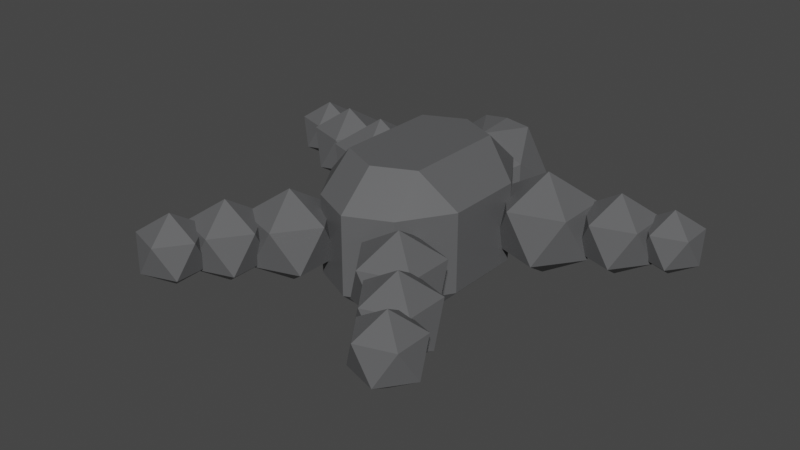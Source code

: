 # Source: Gorilla_model.blend  (saved by Blender 2.93.20; exported with 4.5.12 LTS)
import bpy
from mathutils import Matrix  # noqa: F401  (used for matrix-valued properties, if any)

bpy.ops.wm.read_factory_settings(use_empty=True)
scene = bpy.context.scene
scene.name = 'Scene'

# ---- collections
col_collection = bpy.data.collections.new('Collection'); scene.collection.children.link(col_collection)

# ---- materials (node trees are filled in below, after node groups)
mat_material = bpy.data.materials.new('Material')
mat_material.alpha_threshold = 0.0
mat_material.use_transparent_shadow = False
mat_material.line_color = (0.0, 0.0, 0.0, 1.0)

# ---- material node trees
mat_material.use_nodes = True; mat_material.node_tree.nodes.clear()
_N = mat_material.node_tree.nodes; _L = mat_material.node_tree.links
n0 = _N.new('ShaderNodeOutputMaterial'); n0.name = 'Material Output'; n0.location = (300, 300)
n1 = _N.new('ShaderNodeBsdfPrincipled'); n1.name = 'Principled BSDF'; n1.location = (10, 300)
n1.distribution = 'GGX'
n1.subsurface_method = 'BURLEY'
n1.inputs[0].default_value = (0.1105, 0.1116, 0.1149, 1.0)
n1.inputs[2].default_value = 0.4
n1.inputs[3].default_value = 1.45
n1.inputs[27].default_value = (0.0, 0.0, 0.0, 1.0)
n1.inputs[28].default_value = 1.0
_L.new(n1.outputs[0], n0.inputs[0])
n0.is_active_output = True

# ---- world
world_world = bpy.data.worlds.new('World'); scene.world = world_world
world_world.use_nodes = True; world_world.node_tree.nodes.clear()
_N = world_world.node_tree.nodes; _L = world_world.node_tree.links
n0 = _N.new('ShaderNodeOutputWorld'); n0.name = 'World Output'; n0.location = (300, 300)
n1 = _N.new('ShaderNodeBackground'); n1.name = 'Background'; n1.location = (10, 300)
n1.inputs[0].default_value = (0.05088, 0.05088, 0.05088, 1.0)
_L.new(n1.outputs[0], n0.inputs[0])
n0.is_active_output = True
world_world.color = (0.05088, 0.05088, 0.05088)
world_world.use_sun_shadow = False
world_world.sun_shadow_jitter_overblur = 0.0

# ---- meshes
me_cube = bpy.data.meshes.new('Cube')
me_cube.from_pydata([(-1.355, 0.8165, -0.7014), (-0.8479, 0.4478, -0.3137), (-1.549, 0.2199, -0.3137), (-1.983, 0.8165, -0.3137), (-1.549, 1.413, -0.3137), (-0.8479, 1.185, -0.3137), (-1.162, 0.2199, 0.3137), (-1.863, 0.4478, 0.3137), (-1.863, 1.185, 0.3137), (-1.162, 1.413, 0.3137), (-0.7281, 0.8165, 0.3137), (-1.355, 0.8165, 0.7014), (-2.205, 1.127, -0.5527), (-1.805, 0.8363, -0.2472), (-2.357, 0.6567, -0.2472), (-2.699, 1.127, -0.2472), (-2.357, 1.597, -0.2472), (-1.805, 1.417, -0.2472), (-2.052, 0.6567, 0.2472), (-2.605, 0.8363, 0.2472), (-2.605, 1.417, 0.2472), (-2.052, 1.597, 0.2472), (-1.71, 1.127, 0.2472), (-2.205, 1.127, 0.5527), (-2.809, 1.355, -0.4339), (-2.495, 1.127, -0.194), (-2.929, 0.9864, -0.194), (-3.197, 1.355, -0.194), (-2.929, 1.725, -0.194), (-2.495, 1.584, -0.194), (-2.689, 0.9864, 0.194), (-3.123, 1.127, 0.194), (-3.123, 1.584, 0.194), (-2.689, 1.725, 0.194), (-2.421, 1.355, 0.194), (-2.809, 1.355, 0.4339), (-0.853, -1.44, -0.6253), (-0.4005, -1.769, -0.2797), (-1.026, -1.972, -0.2797), (-1.412, -1.44, -0.2797), (-1.026, -0.9084, -0.2797), (-0.4005, -1.112, -0.2797), (-0.6802, -1.972, 0.2797), (-1.305, -1.769, 0.2797), (-1.305, -1.112, 0.2797), (-0.6802, -0.9084, 0.2797), (-0.2937, -1.44, 0.2797), (-0.853, -1.44, 0.6253), (-1.343, -2.039, -0.5541), (-0.942, -2.33, -0.2478), (-1.496, -2.51, -0.2478), (-1.838, -2.039, -0.2478), (-1.496, -1.568, -0.2478), (-0.942, -1.748, -0.2478), (-1.19, -2.51, 0.2478), (-1.744, -2.33, 0.2478), (-1.744, -1.748, 0.2478), (-1.19, -1.568, 0.2478), (-0.8474, -2.039, 0.2478), (-1.343, -2.039, 0.5541), (-1.683, -2.611, -0.4807), (-1.335, -2.863, -0.215), (-1.816, -3.02, -0.215), (-2.113, -2.611, -0.215), (-1.816, -2.202, -0.215), (-1.335, -2.358, -0.215), (-1.55, -3.02, 0.215), (-2.031, -2.863, 0.215), (-2.031, -2.358, 0.215), (-1.55, -2.202, 0.215), (-1.253, -2.611, 0.215), (-1.683, -2.611, 0.4807), (-0.5812, 1.194, 0.5384), (-1.0, 0.5384, 0.5384), (-0.5384, 0.7051, 1.0), (-1.0, 0.5384, -0.5384), (-0.5812, 1.194, -0.5384), (-0.5384, 0.7051, -1.0), (-1.0, -0.5384, 0.5384), (-0.5812, -1.194, 0.5384), (-0.5384, -0.7051, 1.0), (-0.5384, -0.7051, -1.0), (-0.5812, -1.194, -0.5384), (-1.0, -0.5384, -0.5384), (0.0, 0.9544, -1.0), (0.0, 1.463, -0.5384), (0.0, -0.9544, 1.0), (0.0, -1.463, 0.5384), (0.0, -1.463, -0.5384), (-1.49e-08, -0.9544, -1.0), (0.0, 1.463, 0.5384), (-1.49e-08, 0.9544, 1.0), (0.0, 0.9217, 1.192e-07), (0.0, 1.283, 1.49e-07), (0.0, 1.283, 0.6956), (-0.6369, 1.283, 0.4299), (-0.6369, 1.283, -0.4299), (0.0, 1.283, -0.6956), (0.0, 1.867, 0.7393), (-0.3447, 1.867, 0.6956), (-0.7485, 1.867, 1.788e-07), (-0.3447, 1.867, -0.6956), (0.0, 1.867, -0.4299), (0.0, 2.228, 1.788e-07)], [], [(77, 84, 89, 81), (91, 74, 80, 86), (83, 78, 73, 75), (88, 87, 79, 82), (0, 1, 2), (1, 0, 5), (0, 2, 3), (0, 3, 4), (0, 4, 5), (1, 5, 10), (2, 1, 6), (3, 2, 7), (4, 3, 8), (5, 4, 9), (1, 10, 6), (2, 6, 7), (3, 7, 8), (4, 8, 9), (5, 9, 10), (6, 10, 11), (7, 6, 11), (8, 7, 11), (9, 8, 11), (10, 9, 11), (12, 13, 14), (13, 12, 17), (12, 14, 15), (12, 15, 16), (12, 16, 17), (13, 17, 22), (14, 13, 18), (15, 14, 19), (16, 15, 20), (17, 16, 21), (13, 22, 18), (14, 18, 19), (15, 19, 20), (16, 20, 21), (17, 21, 22), (18, 22, 23), (19, 18, 23), (20, 19, 23), (21, 20, 23), (22, 21, 23), (24, 25, 26), (25, 24, 29), (24, 26, 27), (24, 27, 28), (24, 28, 29), (25, 29, 34), (26, 25, 30), (27, 26, 31), (28, 27, 32), (29, 28, 33), (25, 34, 30), (26, 30, 31), (27, 31, 32), (28, 32, 33), (29, 33, 34), (30, 34, 35), (31, 30, 35), (32, 31, 35), (33, 32, 35), (34, 33, 35), (36, 37, 38), (37, 36, 41), (36, 38, 39), (36, 39, 40), (36, 40, 41), (37, 41, 46), (38, 37, 42), (39, 38, 43), (40, 39, 44), (41, 40, 45), (37, 46, 42), (38, 42, 43), (39, 43, 44), (40, 44, 45), (41, 45, 46), (42, 46, 47), (43, 42, 47), (44, 43, 47), (45, 44, 47), (46, 45, 47), (48, 49, 50), (49, 48, 53), (48, 50, 51), (48, 51, 52), (48, 52, 53), (49, 53, 58), (50, 49, 54), (51, 50, 55), (52, 51, 56), (53, 52, 57), (49, 58, 54), (50, 54, 55), (51, 55, 56), (52, 56, 57), (53, 57, 58), (54, 58, 59), (55, 54, 59), (56, 55, 59), (57, 56, 59), (58, 57, 59), (60, 61, 62), (61, 60, 65), (60, 62, 63), (60, 63, 64), (60, 64, 65), (61, 65, 70), (62, 61, 66), (63, 62, 67), (64, 63, 68), (65, 64, 69), (61, 70, 66), (62, 66, 67), (63, 67, 68), (64, 68, 69), (65, 69, 70), (66, 70, 71), (67, 66, 71), (68, 67, 71), (69, 68, 71), (70, 69, 71), (72, 73, 74), (75, 76, 77), (78, 79, 80), (81, 82, 83), (77, 81, 83, 75), (84, 77, 76, 85), (82, 79, 78, 83), (72, 76, 75, 73), (86, 80, 79, 87), (80, 74, 73, 78), (81, 89, 88, 82), (74, 91, 90, 72), (76, 72, 90, 85), (93, 94, 92), (94, 95, 92), (95, 96, 92), (96, 97, 92), (97, 93, 92), (98, 94, 93), (99, 95, 94), (100, 96, 95), (101, 97, 96), (102, 93, 97), (98, 99, 94), (99, 100, 95), (100, 101, 96), (101, 102, 97), (102, 98, 93), (103, 99, 98), (103, 100, 99), (103, 101, 100), (102, 103, 98), (103, 102, 101)])
_uv = me_cube.uv_layers.new(name='UVMap')
_uv.uv.foreach_set('vector', [0.1827, 0.5508, 0.25, 0.5435, 0.25, 0.7065, 0.1827, 0.6992, 0.75, 0.5435, 0.8173, 0.5508, 0.8173, 0.6992, 0.75, 0.7065, 0.4327, 0.0577, 0.5673, 0.0577, 0.5673, 0.1923, 0.4327, 0.1923, 0.4327, 0.875, 0.5673, 0.875, 0.5673, 0.9476, 0.4327, 0.9476, 0.1818, 0.0, 0.2727, 0.1575, 0.09091, 0.1575, 0.2727, 0.1575, 0.3636, 0.0, 0.4545, 0.1575, 0.9091, 0.0, 1.0, 0.1575, 0.8182, 0.1575, 0.7273, 0.0, 0.8182, 0.1575, 0.6364, 0.1575, 0.5455, 0.0, 0.6364, 0.1575, 0.4545, 0.1575, 0.2727, 0.1575, 0.4545, 0.1575, 0.3636, 0.3149, 0.09091, 0.1575, 0.2727, 0.1575, 0.1818, 0.3149, 0.8182, 0.1575, 1.0, 0.1575, 0.9091, 0.3149, 0.6364, 0.1575, 0.8182, 0.1575, 0.7273, 0.3149, 0.4545, 0.1575, 0.6364, 0.1575, 0.5455, 0.3149, 0.2727, 0.1575, 0.3636, 0.3149, 0.1818, 0.3149, 0.09091, 0.1575, 0.1818, 0.3149, 0.0, 0.3149, 0.8182, 0.1575, 0.9091, 0.3149, 0.7273, 0.3149, 0.6364, 0.1575, 0.7273, 0.3149, 0.5455, 0.3149, 0.4545, 0.1575, 0.5455, 0.3149, 0.3636, 0.3149, 0.1818, 0.3149, 0.3636, 0.3149, 0.2727, 0.4724, 0.0, 0.3149, 0.1818, 0.3149, 0.09091, 0.4724, 0.7273, 0.3149, 0.9091, 0.3149, 0.8182, 0.4724, 0.5455, 0.3149, 0.7273, 0.3149, 0.6364, 0.4724, 0.3636, 0.3149, 0.5455, 0.3149, 0.4545, 0.4724, 0.1818, 0.0, 0.2727, 0.1575, 0.09091, 0.1575, 0.2727, 0.1575, 0.3636, 0.0, 0.4545, 0.1575, 0.9091, 0.0, 1.0, 0.1575, 0.8182, 0.1575, 0.7273, 0.0, 0.8182, 0.1575, 0.6364, 0.1575, 0.5455, 0.0, 0.6364, 0.1575, 0.4545, 0.1575, 0.2727, 0.1575, 0.4545, 0.1575, 0.3636, 0.3149, 0.09091, 0.1575, 0.2727, 0.1575, 0.1818, 0.3149, 0.8182, 0.1575, 1.0, 0.1575, 0.9091, 0.3149, 0.6364, 0.1575, 0.8182, 0.1575, 0.7273, 0.3149, 0.4545, 0.1575, 0.6364, 0.1575, 0.5455, 0.3149, 0.2727, 0.1575, 0.3636, 0.3149, 0.1818, 0.3149, 0.09091, 0.1575, 0.1818, 0.3149, 0.0, 0.3149, 0.8182, 0.1575, 0.9091, 0.3149, 0.7273, 0.3149, 0.6364, 0.1575, 0.7273, 0.3149, 0.5455, 0.3149, 0.4545, 0.1575, 0.5455, 0.3149, 0.3636, 0.3149, 0.1818, 0.3149, 0.3636, 0.3149, 0.2727, 0.4724, 0.0, 0.3149, 0.1818, 0.3149, 0.09091, 0.4724, 0.7273, 0.3149, 0.9091, 0.3149, 0.8182, 0.4724, 0.5455, 0.3149, 0.7273, 0.3149, 0.6364, 0.4724, 0.3636, 0.3149, 0.5455, 0.3149, 0.4545, 0.4724, 0.1818, 0.0, 0.2727, 0.1575, 0.09091, 0.1575, 0.2727, 0.1575, 0.3636, 0.0, 0.4545, 0.1575, 0.9091, 0.0, 1.0, 0.1575, 0.8182, 0.1575, 0.7273, 0.0, 0.8182, 0.1575, 0.6364, 0.1575, 0.5455, 0.0, 0.6364, 0.1575, 0.4545, 0.1575, 0.2727, 0.1575, 0.4545, 0.1575, 0.3636, 0.3149, 0.09091, 0.1575, 0.2727, 0.1575, 0.1818, 0.3149, 0.8182, 0.1575, 1.0, 0.1575, 0.9091, 0.3149, 0.6364, 0.1575, 0.8182, 0.1575, 0.7273, 0.3149, 0.4545, 0.1575, 0.6364, 0.1575, 0.5455, 0.3149, 0.2727, 0.1575, 0.3636, 0.3149, 0.1818, 0.3149, 0.09091, 0.1575, 0.1818, 0.3149, 0.0, 0.3149, 0.8182, 0.1575, 0.9091, 0.3149, 0.7273, 0.3149, 0.6364, 0.1575, 0.7273, 0.3149, 0.5455, 0.3149, 0.4545, 0.1575, 0.5455, 0.3149, 0.3636, 0.3149, 0.1818, 0.3149, 0.3636, 0.3149, 0.2727, 0.4724, 0.0, 0.3149, 0.1818, 0.3149, 0.09091, 0.4724, 0.7273, 0.3149, 0.9091, 0.3149, 0.8182, 0.4724, 0.5455, 0.3149, 0.7273, 0.3149, 0.6364, 0.4724, 0.3636, 0.3149, 0.5455, 0.3149, 0.4545, 0.4724, 0.1818, 0.0, 0.2727, 0.1575, 0.09091, 0.1575, 0.2727, 0.1575, 0.3636, 0.0, 0.4545, 0.1575, 0.9091, 0.0, 1.0, 0.1575, 0.8182, 0.1575, 0.7273, 0.0, 0.8182, 0.1575, 0.6364, 0.1575, 0.5455, 0.0, 0.6364, 0.1575, 0.4545, 0.1575, 0.2727, 0.1575, 0.4545, 0.1575, 0.3636, 0.3149, 0.09091, 0.1575, 0.2727, 0.1575, 0.1818, 0.3149, 0.8182, 0.1575, 1.0, 0.1575, 0.9091, 0.3149, 0.6364, 0.1575, 0.8182, 0.1575, 0.7273, 0.3149, 0.4545, 0.1575, 0.6364, 0.1575, 0.5455, 0.3149, 0.2727, 0.1575, 0.3636, 0.3149, 0.1818, 0.3149, 0.09091, 0.1575, 0.1818, 0.3149, 0.0, 0.3149, 0.8182, 0.1575, 0.9091, 0.3149, 0.7273, 0.3149, 0.6364, 0.1575, 0.7273, 0.3149, 0.5455, 0.3149, 0.4545, 0.1575, 0.5455, 0.3149, 0.3636, 0.3149, 0.1818, 0.3149, 0.3636, 0.3149, 0.2727, 0.4724, 0.0, 0.3149, 0.1818, 0.3149, 0.09091, 0.4724, 0.7273, 0.3149, 0.9091, 0.3149, 0.8182, 0.4724, 0.5455, 0.3149, 0.7273, 0.3149, 0.6364, 0.4724, 0.3636, 0.3149, 0.5455, 0.3149, 0.4545, 0.4724, 0.1818, 0.0, 0.2727, 0.1575, 0.09091, 0.1575, 0.2727, 0.1575, 0.3636, 0.0, 0.4545, 0.1575, 0.9091, 0.0, 1.0, 0.1575, 0.8182, 0.1575, 0.7273, 0.0, 0.8182, 0.1575, 0.6364, 0.1575, 0.5455, 0.0, 0.6364, 0.1575, 0.4545, 0.1575, 0.2727, 0.1575, 0.4545, 0.1575, 0.3636, 0.3149, 0.09091, 0.1575, 0.2727, 0.1575, 0.1818, 0.3149, 0.8182, 0.1575, 1.0, 0.1575, 0.9091, 0.3149, 0.6364, 0.1575, 0.8182, 0.1575, 0.7273, 0.3149, 0.4545, 0.1575, 0.6364, 0.1575, 0.5455, 0.3149, 0.2727, 0.1575, 0.3636, 0.3149, 0.1818, 0.3149, 0.09091, 0.1575, 0.1818, 0.3149, 0.0, 0.3149, 0.8182, 0.1575, 0.9091, 0.3149, 0.7273, 0.3149, 0.6364, 0.1575, 0.7273, 0.3149, 0.5455, 0.3149, 0.4545, 0.1575, 0.5455, 0.3149, 0.3636, 0.3149, 0.1818, 0.3149, 0.3636, 0.3149, 0.2727, 0.4724, 0.0, 0.3149, 0.1818, 0.3149, 0.09091, 0.4724, 0.7273, 0.3149, 0.9091, 0.3149, 0.8182, 0.4724, 0.5455, 0.3149, 0.7273, 0.3149, 0.6364, 0.4724, 0.3636, 0.3149, 0.5455, 0.3149, 0.4545, 0.4724, 0.1818, 0.0, 0.2727, 0.1575, 0.09091, 0.1575, 0.2727, 0.1575, 0.3636, 0.0, 0.4545, 0.1575, 0.9091, 0.0, 1.0, 0.1575, 0.8182, 0.1575, 0.7273, 0.0, 0.8182, 0.1575, 0.6364, 0.1575, 0.5455, 0.0, 0.6364, 0.1575, 0.4545, 0.1575, 0.2727, 0.1575, 0.4545, 0.1575, 0.3636, 0.3149, 0.09091, 0.1575, 0.2727, 0.1575, 0.1818, 0.3149, 0.8182, 0.1575, 1.0, 0.1575, 0.9091, 0.3149, 0.6364, 0.1575, 0.8182, 0.1575, 0.7273, 0.3149, 0.4545, 0.1575, 0.6364, 0.1575, 0.5455, 0.3149, 0.2727, 0.1575, 0.3636, 0.3149, 0.1818, 0.3149, 0.09091, 0.1575, 0.1818, 0.3149, 0.0, 0.3149, 0.8182, 0.1575, 0.9091, 0.3149, 0.7273, 0.3149, 0.6364, 0.1575, 0.7273, 0.3149, 0.5455, 0.3149, 0.4545, 0.1575, 0.5455, 0.3149, 0.3636, 0.3149, 0.1818, 0.3149, 0.3636, 0.3149, 0.2727, 0.4724, 0.0, 0.3149, 0.1818, 0.3149, 0.09091, 0.4724, 0.7273, 0.3149, 0.9091, 0.3149, 0.8182, 0.4724, 0.5455, 0.3149, 0.7273, 0.3149, 0.6364, 0.4724, 0.3636, 0.3149, 0.5455, 0.3149, 0.4545, 0.4724, 0.8226, 0.5, 0.875, 0.5577, 0.8415, 0.5, 0.4327, 0.228, 0.375, 0.3024, 0.375, 0.2835, 0.875, 0.6923, 0.8226, 0.75, 0.8415, 0.75, 0.375, 0.9665, 0.375, 0.9476, 0.4327, 1.0, 0.375, 0.2131, 0.375, 0.03686, 0.4327, 0.0577, 0.4327, 0.1923, 0.375, 0.3508, 0.375, 0.2835, 0.4327, 0.3024, 0.4327, 0.375, 0.4327, 0.9476, 0.5673, 0.9476, 0.5673, 1.0, 0.4327, 1.0, 0.5673, 0.3024, 0.4327, 0.3024, 0.4327, 0.1923, 0.5673, 0.1923, 0.75, 0.7065, 0.8173, 0.6992, 0.8226, 0.75, 0.75, 0.75, 0.8173, 0.6992, 0.8173, 0.5508, 0.875, 0.5577, 0.875, 0.6923, 0.375, 0.9665, 0.375, 0.8992, 0.4327, 0.875, 0.4327, 0.9476, 0.8173, 0.5508, 0.75, 0.5435, 0.75, 0.5, 0.8226, 0.5, 0.4327, 0.3024, 0.5673, 0.3024, 0.5673, 0.375, 0.4327, 0.375, 0.3636, 0.3149, 0.5455, 0.3149, 0.4545, 0.4724, 0.5455, 0.3149, 0.7273, 0.3149, 0.6364, 0.4724, 0.7273, 0.3149, 0.9091, 0.3149, 0.8182, 0.4724, 0.0, 0.3149, 0.1818, 0.3149, 0.09091, 0.4724, 0.1818, 0.3149, 0.3636, 0.3149, 0.2727, 0.4724, 0.4545, 0.1575, 0.5455, 0.3149, 0.3636, 0.3149, 0.6364, 0.1575, 0.7273, 0.3149, 0.5455, 0.3149, 0.8182, 0.1575, 0.9091, 0.3149, 0.7273, 0.3149, 0.09091, 0.1575, 0.1818, 0.3149, 0.0, 0.3149, 0.2727, 0.1575, 0.3636, 0.3149, 0.1818, 0.3149, 0.4545, 0.1575, 0.6364, 0.1575, 0.5455, 0.3149, 0.6364, 0.1575, 0.8182, 0.1575, 0.7273, 0.3149, 0.8182, 0.1575, 1.0, 0.1575, 0.9091, 0.3149, 0.09091, 0.1575, 0.2727, 0.1575, 0.1818, 0.3149, 0.2727, 0.1575, 0.4545, 0.1575, 0.3636, 0.3149, 0.5455, 0.0, 0.6364, 0.1575, 0.4545, 0.1575, 0.7273, 0.0, 0.8182, 0.1575, 0.6364, 0.1575, 0.9091, 0.0, 1.0, 0.1575, 0.8182, 0.1575, 0.2727, 0.1575, 0.3636, 0.0, 0.4545, 0.1575, 0.1818, 0.0, 0.2727, 0.1575, 0.09091, 0.1575])
me_cube.materials.append(mat_material)
me_cube.use_remesh_preserve_volume = False
me_cube.use_remesh_preserve_attributes = False
me_cube.use_mirror_vertex_groups = False
me_cube.update()
me_cube_001 = bpy.data.meshes.new('Cube.001')
me_cube_001.from_pydata([(-1.355, 0.8165, -0.7014), (-0.8479, 0.4478, -0.3137), (-1.549, 0.2199, -0.3137), (-1.983, 0.8165, -0.3137), (-1.549, 1.413, -0.3137), (-0.8479, 1.185, -0.3137), (-1.162, 0.2199, 0.3137), (-1.863, 0.4478, 0.3137), (-1.863, 1.185, 0.3137), (-1.162, 1.413, 0.3137), (-0.7281, 0.8165, 0.3137), (-1.355, 0.8165, 0.7014), (-2.205, 1.127, -0.5527), (-1.805, 0.8363, -0.2472), (-2.357, 0.6567, -0.2472), (-2.699, 1.127, -0.2472), (-2.357, 1.597, -0.2472), (-1.805, 1.417, -0.2472), (-2.052, 0.6567, 0.2472), (-2.605, 0.8363, 0.2472), (-2.605, 1.417, 0.2472), (-2.052, 1.597, 0.2472), (-1.71, 1.127, 0.2472), (-2.205, 1.127, 0.5527), (-2.809, 1.355, -0.4339), (-2.495, 1.127, -0.194), (-2.929, 0.9864, -0.194), (-3.197, 1.355, -0.194), (-2.929, 1.725, -0.194), (-2.495, 1.584, -0.194), (-2.689, 0.9864, 0.194), (-3.123, 1.127, 0.194), (-3.123, 1.584, 0.194), (-2.689, 1.725, 0.194), (-2.421, 1.355, 0.194), (-2.809, 1.355, 0.4339), (-0.853, -1.44, -0.6253), (-0.4005, -1.769, -0.2797), (-1.026, -1.972, -0.2797), (-1.412, -1.44, -0.2797), (-1.026, -0.9084, -0.2797), (-0.4005, -1.112, -0.2797), (-0.6802, -1.972, 0.2797), (-1.305, -1.769, 0.2797), (-1.305, -1.112, 0.2797), (-0.6802, -0.9084, 0.2797), (-0.2937, -1.44, 0.2797), (-0.853, -1.44, 0.6253), (-1.343, -2.039, -0.5541), (-0.942, -2.33, -0.2478), (-1.496, -2.51, -0.2478), (-1.838, -2.039, -0.2478), (-1.496, -1.568, -0.2478), (-0.942, -1.748, -0.2478), (-1.19, -2.51, 0.2478), (-1.744, -2.33, 0.2478), (-1.744, -1.748, 0.2478), (-1.19, -1.568, 0.2478), (-0.8474, -2.039, 0.2478), (-1.343, -2.039, 0.5541), (-1.683, -2.611, -0.4807), (-1.335, -2.863, -0.215), (-1.816, -3.02, -0.215), (-2.113, -2.611, -0.215), (-1.816, -2.202, -0.215), (-1.335, -2.358, -0.215), (-1.55, -3.02, 0.215), (-2.031, -2.863, 0.215), (-2.031, -2.358, 0.215), (-1.55, -2.202, 0.215), (-1.253, -2.611, 0.215), (-1.683, -2.611, 0.4807), (-0.5812, 1.194, 0.5384), (-1.0, 0.5384, 0.5384), (-0.5384, 0.7051, 1.0), (-1.0, 0.5384, -0.5384), (-0.5812, 1.194, -0.5384), (-0.5384, 0.7051, -1.0), (-1.0, -0.5384, 0.5384), (-0.5812, -1.194, 0.5384), (-0.5384, -0.7051, 1.0), (-0.5384, -0.7051, -1.0), (-0.5812, -1.194, -0.5384), (-1.0, -0.5384, -0.5384), (0.0, 0.9544, -1.0), (0.0, 1.463, -0.5384), (0.0, -0.9544, 1.0), (0.0, -1.463, 0.5384), (0.0, -1.463, -0.5384), (-1.49e-08, -0.9544, -1.0), (0.0, 1.463, 0.5384), (-1.49e-08, 0.9544, 1.0), (0.0, 0.9217, 1.192e-07), (0.0, 1.283, 1.49e-07), (0.0, 1.283, 0.6956), (-0.6369, 1.283, 0.4299), (-0.6369, 1.283, -0.4299), (0.0, 1.283, -0.6956), (0.0, 1.867, 0.7393), (-0.3447, 1.867, 0.6956), (-0.7485, 1.867, 1.788e-07), (-0.3447, 1.867, -0.6956), (0.0, 1.867, -0.4299), (0.0, 2.228, 1.788e-07)], [], [(77, 84, 89, 81), (91, 74, 80, 86), (83, 78, 73, 75), (88, 87, 79, 82), (0, 1, 2), (1, 0, 5), (0, 2, 3), (0, 3, 4), (0, 4, 5), (1, 5, 10), (2, 1, 6), (3, 2, 7), (4, 3, 8), (5, 4, 9), (1, 10, 6), (2, 6, 7), (3, 7, 8), (4, 8, 9), (5, 9, 10), (6, 10, 11), (7, 6, 11), (8, 7, 11), (9, 8, 11), (10, 9, 11), (12, 13, 14), (13, 12, 17), (12, 14, 15), (12, 15, 16), (12, 16, 17), (13, 17, 22), (14, 13, 18), (15, 14, 19), (16, 15, 20), (17, 16, 21), (13, 22, 18), (14, 18, 19), (15, 19, 20), (16, 20, 21), (17, 21, 22), (18, 22, 23), (19, 18, 23), (20, 19, 23), (21, 20, 23), (22, 21, 23), (24, 25, 26), (25, 24, 29), (24, 26, 27), (24, 27, 28), (24, 28, 29), (25, 29, 34), (26, 25, 30), (27, 26, 31), (28, 27, 32), (29, 28, 33), (25, 34, 30), (26, 30, 31), (27, 31, 32), (28, 32, 33), (29, 33, 34), (30, 34, 35), (31, 30, 35), (32, 31, 35), (33, 32, 35), (34, 33, 35), (36, 37, 38), (37, 36, 41), (36, 38, 39), (36, 39, 40), (36, 40, 41), (37, 41, 46), (38, 37, 42), (39, 38, 43), (40, 39, 44), (41, 40, 45), (37, 46, 42), (38, 42, 43), (39, 43, 44), (40, 44, 45), (41, 45, 46), (42, 46, 47), (43, 42, 47), (44, 43, 47), (45, 44, 47), (46, 45, 47), (48, 49, 50), (49, 48, 53), (48, 50, 51), (48, 51, 52), (48, 52, 53), (49, 53, 58), (50, 49, 54), (51, 50, 55), (52, 51, 56), (53, 52, 57), (49, 58, 54), (50, 54, 55), (51, 55, 56), (52, 56, 57), (53, 57, 58), (54, 58, 59), (55, 54, 59), (56, 55, 59), (57, 56, 59), (58, 57, 59), (60, 61, 62), (61, 60, 65), (60, 62, 63), (60, 63, 64), (60, 64, 65), (61, 65, 70), (62, 61, 66), (63, 62, 67), (64, 63, 68), (65, 64, 69), (61, 70, 66), (62, 66, 67), (63, 67, 68), (64, 68, 69), (65, 69, 70), (66, 70, 71), (67, 66, 71), (68, 67, 71), (69, 68, 71), (70, 69, 71), (72, 73, 74), (75, 76, 77), (78, 79, 80), (81, 82, 83), (77, 81, 83, 75), (84, 77, 76, 85), (82, 79, 78, 83), (72, 76, 75, 73), (86, 80, 79, 87), (80, 74, 73, 78), (81, 89, 88, 82), (74, 91, 90, 72), (76, 72, 90, 85), (93, 94, 92), (94, 95, 92), (95, 96, 92), (96, 97, 92), (97, 93, 92), (98, 94, 93), (99, 95, 94), (100, 96, 95), (101, 97, 96), (102, 93, 97), (98, 99, 94), (99, 100, 95), (100, 101, 96), (101, 102, 97), (102, 98, 93), (103, 99, 98), (103, 100, 99), (103, 101, 100), (102, 103, 98), (103, 102, 101)])
_uv = me_cube_001.uv_layers.new(name='UVMap')
_uv.uv.foreach_set('vector', [0.1827, 0.5508, 0.25, 0.5435, 0.25, 0.7065, 0.1827, 0.6992, 0.75, 0.5435, 0.8173, 0.5508, 0.8173, 0.6992, 0.75, 0.7065, 0.4327, 0.0577, 0.5673, 0.0577, 0.5673, 0.1923, 0.4327, 0.1923, 0.4327, 0.875, 0.5673, 0.875, 0.5673, 0.9476, 0.4327, 0.9476, 0.1818, 0.0, 0.2727, 0.1575, 0.09091, 0.1575, 0.2727, 0.1575, 0.3636, 0.0, 0.4545, 0.1575, 0.9091, 0.0, 1.0, 0.1575, 0.8182, 0.1575, 0.7273, 0.0, 0.8182, 0.1575, 0.6364, 0.1575, 0.5455, 0.0, 0.6364, 0.1575, 0.4545, 0.1575, 0.2727, 0.1575, 0.4545, 0.1575, 0.3636, 0.3149, 0.09091, 0.1575, 0.2727, 0.1575, 0.1818, 0.3149, 0.8182, 0.1575, 1.0, 0.1575, 0.9091, 0.3149, 0.6364, 0.1575, 0.8182, 0.1575, 0.7273, 0.3149, 0.4545, 0.1575, 0.6364, 0.1575, 0.5455, 0.3149, 0.2727, 0.1575, 0.3636, 0.3149, 0.1818, 0.3149, 0.09091, 0.1575, 0.1818, 0.3149, 0.0, 0.3149, 0.8182, 0.1575, 0.9091, 0.3149, 0.7273, 0.3149, 0.6364, 0.1575, 0.7273, 0.3149, 0.5455, 0.3149, 0.4545, 0.1575, 0.5455, 0.3149, 0.3636, 0.3149, 0.1818, 0.3149, 0.3636, 0.3149, 0.2727, 0.4724, 0.0, 0.3149, 0.1818, 0.3149, 0.09091, 0.4724, 0.7273, 0.3149, 0.9091, 0.3149, 0.8182, 0.4724, 0.5455, 0.3149, 0.7273, 0.3149, 0.6364, 0.4724, 0.3636, 0.3149, 0.5455, 0.3149, 0.4545, 0.4724, 0.1818, 0.0, 0.2727, 0.1575, 0.09091, 0.1575, 0.2727, 0.1575, 0.3636, 0.0, 0.4545, 0.1575, 0.9091, 0.0, 1.0, 0.1575, 0.8182, 0.1575, 0.7273, 0.0, 0.8182, 0.1575, 0.6364, 0.1575, 0.5455, 0.0, 0.6364, 0.1575, 0.4545, 0.1575, 0.2727, 0.1575, 0.4545, 0.1575, 0.3636, 0.3149, 0.09091, 0.1575, 0.2727, 0.1575, 0.1818, 0.3149, 0.8182, 0.1575, 1.0, 0.1575, 0.9091, 0.3149, 0.6364, 0.1575, 0.8182, 0.1575, 0.7273, 0.3149, 0.4545, 0.1575, 0.6364, 0.1575, 0.5455, 0.3149, 0.2727, 0.1575, 0.3636, 0.3149, 0.1818, 0.3149, 0.09091, 0.1575, 0.1818, 0.3149, 0.0, 0.3149, 0.8182, 0.1575, 0.9091, 0.3149, 0.7273, 0.3149, 0.6364, 0.1575, 0.7273, 0.3149, 0.5455, 0.3149, 0.4545, 0.1575, 0.5455, 0.3149, 0.3636, 0.3149, 0.1818, 0.3149, 0.3636, 0.3149, 0.2727, 0.4724, 0.0, 0.3149, 0.1818, 0.3149, 0.09091, 0.4724, 0.7273, 0.3149, 0.9091, 0.3149, 0.8182, 0.4724, 0.5455, 0.3149, 0.7273, 0.3149, 0.6364, 0.4724, 0.3636, 0.3149, 0.5455, 0.3149, 0.4545, 0.4724, 0.1818, 0.0, 0.2727, 0.1575, 0.09091, 0.1575, 0.2727, 0.1575, 0.3636, 0.0, 0.4545, 0.1575, 0.9091, 0.0, 1.0, 0.1575, 0.8182, 0.1575, 0.7273, 0.0, 0.8182, 0.1575, 0.6364, 0.1575, 0.5455, 0.0, 0.6364, 0.1575, 0.4545, 0.1575, 0.2727, 0.1575, 0.4545, 0.1575, 0.3636, 0.3149, 0.09091, 0.1575, 0.2727, 0.1575, 0.1818, 0.3149, 0.8182, 0.1575, 1.0, 0.1575, 0.9091, 0.3149, 0.6364, 0.1575, 0.8182, 0.1575, 0.7273, 0.3149, 0.4545, 0.1575, 0.6364, 0.1575, 0.5455, 0.3149, 0.2727, 0.1575, 0.3636, 0.3149, 0.1818, 0.3149, 0.09091, 0.1575, 0.1818, 0.3149, 0.0, 0.3149, 0.8182, 0.1575, 0.9091, 0.3149, 0.7273, 0.3149, 0.6364, 0.1575, 0.7273, 0.3149, 0.5455, 0.3149, 0.4545, 0.1575, 0.5455, 0.3149, 0.3636, 0.3149, 0.1818, 0.3149, 0.3636, 0.3149, 0.2727, 0.4724, 0.0, 0.3149, 0.1818, 0.3149, 0.09091, 0.4724, 0.7273, 0.3149, 0.9091, 0.3149, 0.8182, 0.4724, 0.5455, 0.3149, 0.7273, 0.3149, 0.6364, 0.4724, 0.3636, 0.3149, 0.5455, 0.3149, 0.4545, 0.4724, 0.1818, 0.0, 0.2727, 0.1575, 0.09091, 0.1575, 0.2727, 0.1575, 0.3636, 0.0, 0.4545, 0.1575, 0.9091, 0.0, 1.0, 0.1575, 0.8182, 0.1575, 0.7273, 0.0, 0.8182, 0.1575, 0.6364, 0.1575, 0.5455, 0.0, 0.6364, 0.1575, 0.4545, 0.1575, 0.2727, 0.1575, 0.4545, 0.1575, 0.3636, 0.3149, 0.09091, 0.1575, 0.2727, 0.1575, 0.1818, 0.3149, 0.8182, 0.1575, 1.0, 0.1575, 0.9091, 0.3149, 0.6364, 0.1575, 0.8182, 0.1575, 0.7273, 0.3149, 0.4545, 0.1575, 0.6364, 0.1575, 0.5455, 0.3149, 0.2727, 0.1575, 0.3636, 0.3149, 0.1818, 0.3149, 0.09091, 0.1575, 0.1818, 0.3149, 0.0, 0.3149, 0.8182, 0.1575, 0.9091, 0.3149, 0.7273, 0.3149, 0.6364, 0.1575, 0.7273, 0.3149, 0.5455, 0.3149, 0.4545, 0.1575, 0.5455, 0.3149, 0.3636, 0.3149, 0.1818, 0.3149, 0.3636, 0.3149, 0.2727, 0.4724, 0.0, 0.3149, 0.1818, 0.3149, 0.09091, 0.4724, 0.7273, 0.3149, 0.9091, 0.3149, 0.8182, 0.4724, 0.5455, 0.3149, 0.7273, 0.3149, 0.6364, 0.4724, 0.3636, 0.3149, 0.5455, 0.3149, 0.4545, 0.4724, 0.1818, 0.0, 0.2727, 0.1575, 0.09091, 0.1575, 0.2727, 0.1575, 0.3636, 0.0, 0.4545, 0.1575, 0.9091, 0.0, 1.0, 0.1575, 0.8182, 0.1575, 0.7273, 0.0, 0.8182, 0.1575, 0.6364, 0.1575, 0.5455, 0.0, 0.6364, 0.1575, 0.4545, 0.1575, 0.2727, 0.1575, 0.4545, 0.1575, 0.3636, 0.3149, 0.09091, 0.1575, 0.2727, 0.1575, 0.1818, 0.3149, 0.8182, 0.1575, 1.0, 0.1575, 0.9091, 0.3149, 0.6364, 0.1575, 0.8182, 0.1575, 0.7273, 0.3149, 0.4545, 0.1575, 0.6364, 0.1575, 0.5455, 0.3149, 0.2727, 0.1575, 0.3636, 0.3149, 0.1818, 0.3149, 0.09091, 0.1575, 0.1818, 0.3149, 0.0, 0.3149, 0.8182, 0.1575, 0.9091, 0.3149, 0.7273, 0.3149, 0.6364, 0.1575, 0.7273, 0.3149, 0.5455, 0.3149, 0.4545, 0.1575, 0.5455, 0.3149, 0.3636, 0.3149, 0.1818, 0.3149, 0.3636, 0.3149, 0.2727, 0.4724, 0.0, 0.3149, 0.1818, 0.3149, 0.09091, 0.4724, 0.7273, 0.3149, 0.9091, 0.3149, 0.8182, 0.4724, 0.5455, 0.3149, 0.7273, 0.3149, 0.6364, 0.4724, 0.3636, 0.3149, 0.5455, 0.3149, 0.4545, 0.4724, 0.1818, 0.0, 0.2727, 0.1575, 0.09091, 0.1575, 0.2727, 0.1575, 0.3636, 0.0, 0.4545, 0.1575, 0.9091, 0.0, 1.0, 0.1575, 0.8182, 0.1575, 0.7273, 0.0, 0.8182, 0.1575, 0.6364, 0.1575, 0.5455, 0.0, 0.6364, 0.1575, 0.4545, 0.1575, 0.2727, 0.1575, 0.4545, 0.1575, 0.3636, 0.3149, 0.09091, 0.1575, 0.2727, 0.1575, 0.1818, 0.3149, 0.8182, 0.1575, 1.0, 0.1575, 0.9091, 0.3149, 0.6364, 0.1575, 0.8182, 0.1575, 0.7273, 0.3149, 0.4545, 0.1575, 0.6364, 0.1575, 0.5455, 0.3149, 0.2727, 0.1575, 0.3636, 0.3149, 0.1818, 0.3149, 0.09091, 0.1575, 0.1818, 0.3149, 0.0, 0.3149, 0.8182, 0.1575, 0.9091, 0.3149, 0.7273, 0.3149, 0.6364, 0.1575, 0.7273, 0.3149, 0.5455, 0.3149, 0.4545, 0.1575, 0.5455, 0.3149, 0.3636, 0.3149, 0.1818, 0.3149, 0.3636, 0.3149, 0.2727, 0.4724, 0.0, 0.3149, 0.1818, 0.3149, 0.09091, 0.4724, 0.7273, 0.3149, 0.9091, 0.3149, 0.8182, 0.4724, 0.5455, 0.3149, 0.7273, 0.3149, 0.6364, 0.4724, 0.3636, 0.3149, 0.5455, 0.3149, 0.4545, 0.4724, 0.8226, 0.5, 0.875, 0.5577, 0.8415, 0.5, 0.4327, 0.228, 0.375, 0.3024, 0.375, 0.2835, 0.875, 0.6923, 0.8226, 0.75, 0.8415, 0.75, 0.375, 0.9665, 0.375, 0.9476, 0.4327, 1.0, 0.375, 0.2131, 0.375, 0.03686, 0.4327, 0.0577, 0.4327, 0.1923, 0.375, 0.3508, 0.375, 0.2835, 0.4327, 0.3024, 0.4327, 0.375, 0.4327, 0.9476, 0.5673, 0.9476, 0.5673, 1.0, 0.4327, 1.0, 0.5673, 0.3024, 0.4327, 0.3024, 0.4327, 0.1923, 0.5673, 0.1923, 0.75, 0.7065, 0.8173, 0.6992, 0.8226, 0.75, 0.75, 0.75, 0.8173, 0.6992, 0.8173, 0.5508, 0.875, 0.5577, 0.875, 0.6923, 0.375, 0.9665, 0.375, 0.8992, 0.4327, 0.875, 0.4327, 0.9476, 0.8173, 0.5508, 0.75, 0.5435, 0.75, 0.5, 0.8226, 0.5, 0.4327, 0.3024, 0.5673, 0.3024, 0.5673, 0.375, 0.4327, 0.375, 0.3636, 0.3149, 0.5455, 0.3149, 0.4545, 0.4724, 0.5455, 0.3149, 0.7273, 0.3149, 0.6364, 0.4724, 0.7273, 0.3149, 0.9091, 0.3149, 0.8182, 0.4724, 0.0, 0.3149, 0.1818, 0.3149, 0.09091, 0.4724, 0.1818, 0.3149, 0.3636, 0.3149, 0.2727, 0.4724, 0.4545, 0.1575, 0.5455, 0.3149, 0.3636, 0.3149, 0.6364, 0.1575, 0.7273, 0.3149, 0.5455, 0.3149, 0.8182, 0.1575, 0.9091, 0.3149, 0.7273, 0.3149, 0.09091, 0.1575, 0.1818, 0.3149, 0.0, 0.3149, 0.2727, 0.1575, 0.3636, 0.3149, 0.1818, 0.3149, 0.4545, 0.1575, 0.6364, 0.1575, 0.5455, 0.3149, 0.6364, 0.1575, 0.8182, 0.1575, 0.7273, 0.3149, 0.8182, 0.1575, 1.0, 0.1575, 0.9091, 0.3149, 0.09091, 0.1575, 0.2727, 0.1575, 0.1818, 0.3149, 0.2727, 0.1575, 0.4545, 0.1575, 0.3636, 0.3149, 0.5455, 0.0, 0.6364, 0.1575, 0.4545, 0.1575, 0.7273, 0.0, 0.8182, 0.1575, 0.6364, 0.1575, 0.9091, 0.0, 1.0, 0.1575, 0.8182, 0.1575, 0.2727, 0.1575, 0.3636, 0.0, 0.4545, 0.1575, 0.1818, 0.0, 0.2727, 0.1575, 0.09091, 0.1575])
me_cube_001.materials.append(mat_material)
me_cube_001.use_remesh_preserve_volume = False
me_cube_001.use_remesh_preserve_attributes = False
me_cube_001.use_mirror_vertex_groups = False
me_cube_001.update()

# ---- objects
ob_cube = bpy.data.objects.new('Cube', me_cube)
ob_cube_001 = bpy.data.objects.new('Cube.001', me_cube_001)

# ---- transforms, parenting, visibility, modifiers, constraints
ob_cube.location = (0.0, 0.0, 0.0)
ob_cube.lock_rotations_4d = False
ob_cube.empty_display_type = 'ARROWS'
ob_cube.lineart.crease_threshold = 0.0
ob_cube_001.location = (0.0, 0.0, 0.0)
ob_cube_001.scale = (-1.0, 1.0, 1.0)
ob_cube_001.lock_rotations_4d = False
ob_cube_001.empty_display_type = 'ARROWS'
ob_cube_001.lineart.crease_threshold = 0.0

# ---- collection membership
col_collection.objects.link(ob_cube)
col_collection.objects.link(ob_cube_001)

# ---- scene / render settings (as saved in the file)
scene.frame_start = 1; scene.frame_end = 250; scene.frame_set(0)
scene.render.engine = 'BLENDER_EEVEE_NEXT'
scene.cycles.use_denoising = False
scene.cycles.samples = 128
scene.cycles.sampling_pattern = 'TABULATED_SOBOL'
scene.cycles.use_adaptive_sampling = False
scene.cycles.use_light_tree = False
scene.view_settings.view_transform = 'Filmic'
bpy.context.view_layer.update()

# ---- added for rendering (the .blend has no active camera and no usable light): camera, sun
cam_auto = bpy.data.cameras.new('AutoCamera')
cam_auto.lens = 50.0
cam_auto.sensor_width = 36.0
cam_auto.clip_end = 1000.0
ob_auto_camera = bpy.data.objects.new('AutoCamera', cam_auto)
scene.collection.objects.link(ob_auto_camera)
ob_auto_camera.location = (7.87393, -9.84428, 6.29914)
ob_auto_camera.rotation_euler = (1.09748, -7.21219e-08, 0.694738)
scene.camera = ob_auto_camera
light_auto_sun = bpy.data.lights.new('AutoSun', 'SUN')
light_auto_sun.energy = 3.0
light_auto_sun.angle = 0.0523599
ob_auto_sun = bpy.data.objects.new('AutoSun', light_auto_sun)
scene.collection.objects.link(ob_auto_sun)
ob_auto_sun.rotation_euler = (0.872665, 0.174533, 0.523599)
bpy.context.view_layer.update()
